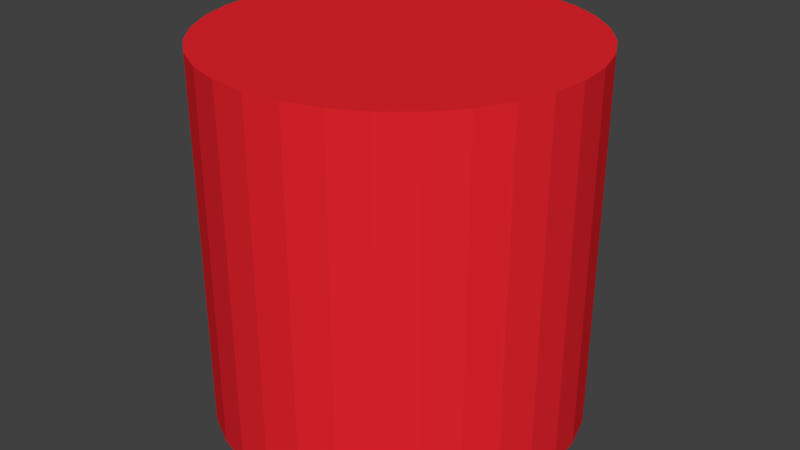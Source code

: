 # Source: Hollow_Cylinder.blend  (saved by Blender 2.79.0; exported with 4.5.12 LTS)
import bpy
from mathutils import Matrix  # noqa: F401  (used for matrix-valued properties, if any)

bpy.ops.wm.read_factory_settings(use_empty=True)
scene = bpy.context.scene
scene.name = 'Scene'

# ---- collections
col_collection_1 = bpy.data.collections.new('Collection 1'); scene.collection.children.link(col_collection_1)

# ---- materials (node trees are filled in below, after node groups)
mat_material_001 = bpy.data.materials.new('Material.001')
mat_material_001.alpha_threshold = 0.0
mat_material_001.use_transparent_shadow = False
mat_material_001.diffuse_color = (0.8, 0.01829, 0.02687, 1.0)
mat_material_001.roughness = 0.5

# ---- material node trees

# ---- world
world_world = bpy.data.worlds.new('World'); scene.world = world_world
world_world.color = (0.05088, 0.05088, 0.05088)
world_world.use_sun_shadow = False
world_world.sun_shadow_jitter_overblur = 0.0
world_world.cycles.sampling_method = 'MANUAL'

# ---- meshes
me_cylinder = bpy.data.meshes.new('Cylinder')
me_cylinder.from_pydata([(1.748e-07, 2.0, 2.0), (2.401e-08, 1.479, -2.0), (-0.3902, 1.962, 2.0), (-0.2886, 1.451, -2.0), (-0.7654, 1.848, 2.0), (-0.5661, 1.367, -2.0), (-1.111, 1.663, 2.0), (-0.8218, 1.23, -2.0), (-1.414, 1.414, 2.0), (-1.046, 1.046, -2.0), (-1.663, 1.111, 2.0), (-1.23, 0.8218, -2.0), (-1.848, 0.7654, 2.0), (-1.367, 0.5661, -2.0), (-1.962, 0.3902, 2.0), (-1.451, 0.2886, -2.0), (-2.0, 1.51e-07, 2.0), (-1.479, 7.106e-08, -2.0), (-1.962, -0.3902, 2.0), (-1.451, -0.2886, -2.0), (-1.848, -0.7654, 2.0), (-1.367, -0.5661, -2.0), (-1.663, -1.111, 2.0), (-1.23, -0.8218, -2.0), (-1.414, -1.414, 2.0), (-1.046, -1.046, -2.0), (-1.111, -1.663, 2.0), (-0.8218, -1.23, -2.0), (-0.7654, -1.848, 2.0), (-0.5661, -1.367, -2.0), (-0.3902, -1.962, 2.0), (-0.2886, -1.451, -2.0), (8.265e-07, -2.0, 2.0), (3.17e-07, -1.479, -2.0), (0.3902, -1.962, 2.0), (0.2886, -1.451, -2.0), (0.7654, -1.848, 2.0), (0.5661, -1.367, -2.0), (1.111, -1.663, 2.0), (0.8218, -1.23, -2.0), (1.414, -1.414, 2.0), (1.046, -1.046, -2.0), (1.663, -1.111, 2.0), (1.23, -0.8218, -2.0), (1.848, -0.7654, 2.0), (1.367, -0.5661, -2.0), (1.962, -0.3902, 2.0), (1.451, -0.2886, -2.0), (2.0, 1.931e-06, 2.0), (1.479, 1.456e-06, -2.0), (1.962, 0.3902, 2.0), (1.451, 0.2886, -2.0), (1.848, 0.7654, 2.0), (1.367, 0.5661, -2.0), (1.663, 1.111, 2.0), (1.23, 0.8218, -2.0), (1.414, 1.414, 2.0), (1.046, 1.046, -2.0), (1.111, 1.663, 2.0), (0.8218, 1.23, -2.0), (0.7654, 1.848, 2.0), (0.5661, 1.367, -2.0), (0.3902, 1.962, 2.0), (0.2886, 1.451, -2.0), (-0.3902, 1.962, -2.0), (-1.748e-07, 2.0, -2.0), (-0.7654, 1.848, -2.0), (-1.111, 1.663, -2.0), (-1.414, 1.414, -2.0), (-1.663, 1.111, -2.0), (-1.848, 0.7654, -2.0), (-1.962, 0.3902, -2.0), (-2.0, 1.51e-07, -2.0), (-1.962, -0.3902, -2.0), (-1.848, -0.7654, -2.0), (-1.663, -1.111, -2.0), (-1.414, -1.414, -2.0), (-1.111, -1.663, -2.0), (-0.7654, -1.848, -2.0), (-0.3902, -1.962, -2.0), (4.768e-07, -2.0, -2.0), (0.3902, -1.962, -2.0), (0.7654, -1.848, -2.0), (1.111, -1.663, -2.0), (1.414, -1.414, -2.0), (1.663, -1.111, -2.0), (1.848, -0.7654, -2.0), (1.962, -0.3902, -2.0), (2.0, 1.931e-06, -2.0), (1.962, 0.3902, -2.0), (1.848, 0.7654, -2.0), (1.663, 1.111, -2.0), (1.414, 1.414, -2.0), (1.111, 1.663, -2.0), (0.7654, 1.848, -2.0), (0.3902, 1.962, -2.0), (-0.2886, 1.451, 1.535), (5.182e-07, 1.479, 1.535), (-0.5661, 1.367, 1.535), (-0.8218, 1.23, 1.535), (-1.046, 1.046, 1.535), (-1.23, 0.8218, 1.535), (-1.367, 0.5661, 1.535), (-1.451, 0.2886, 1.535), (-1.479, 7.106e-08, 1.535), (-1.451, -0.2886, 1.535), (-1.367, -0.5661, 1.535), (-1.23, -0.8218, 1.535), (-1.046, -1.046, 1.535), (-0.8218, -1.23, 1.535), (-0.5661, -1.367, 1.535), (-0.2886, -1.451, 1.535), (8.112e-07, -1.479, 1.535), (0.2886, -1.451, 1.535), (0.5661, -1.367, 1.535), (0.8218, -1.23, 1.535), (1.046, -1.046, 1.535), (1.23, -0.8218, 1.535), (1.367, -0.5661, 1.535), (1.451, -0.2886, 1.535), (1.479, 1.456e-06, 1.535), (1.451, 0.2886, 1.535), (1.367, 0.5661, 1.535), (1.23, 0.8218, 1.535), (1.046, 1.046, 1.535), (0.8218, 1.23, 1.535), (0.5661, 1.367, 1.535), (0.2886, 1.451, 1.535)], [], [(0, 65, 64, 2), (2, 64, 66, 4), (4, 66, 67, 6), (6, 67, 68, 8), (8, 68, 69, 10), (10, 69, 70, 12), (12, 70, 71, 14), (14, 71, 72, 16), (16, 72, 73, 18), (18, 73, 74, 20), (20, 74, 75, 22), (22, 75, 76, 24), (24, 76, 77, 26), (26, 77, 78, 28), (28, 78, 79, 30), (30, 79, 80, 32), (32, 80, 81, 34), (34, 81, 82, 36), (36, 82, 83, 38), (38, 83, 84, 40), (40, 84, 85, 42), (42, 85, 86, 44), (44, 86, 87, 46), (46, 87, 88, 48), (48, 88, 89, 50), (50, 89, 90, 52), (52, 90, 91, 54), (54, 91, 92, 56), (56, 92, 93, 58), (58, 93, 94, 60), (55, 53, 122, 123), (60, 94, 95, 62), (62, 95, 65, 0), (0, 2, 4, 6, 8, 10, 12, 14, 16, 18, 20, 22, 24, 26, 28, 30, 32, 34, 36, 38, 40, 42, 44, 46, 48, 50, 52, 54, 56, 58, 60, 62), (1, 3, 64, 65), (3, 5, 66, 64), (5, 7, 67, 66), (7, 9, 68, 67), (9, 11, 69, 68), (11, 13, 70, 69), (13, 15, 71, 70), (15, 17, 72, 71), (17, 19, 73, 72), (19, 21, 74, 73), (21, 23, 75, 74), (23, 25, 76, 75), (25, 27, 77, 76), (27, 29, 78, 77), (29, 31, 79, 78), (31, 33, 80, 79), (33, 35, 81, 80), (35, 37, 82, 81), (37, 39, 83, 82), (39, 41, 84, 83), (41, 43, 85, 84), (43, 45, 86, 85), (45, 47, 87, 86), (47, 49, 88, 87), (49, 51, 89, 88), (51, 53, 90, 89), (53, 55, 91, 90), (55, 57, 92, 91), (57, 59, 93, 92), (59, 61, 94, 93), (61, 63, 95, 94), (63, 1, 65, 95), (96, 97, 127, 126, 125, 124, 123, 122, 121, 120, 119, 118, 117, 116, 115, 114, 113, 112, 111, 110, 109, 108, 107, 106, 105, 104, 103, 102, 101, 100, 99, 98), (29, 27, 109, 110), (3, 1, 97, 96), (57, 55, 123, 124), (31, 29, 110, 111), (5, 3, 96, 98), (59, 57, 124, 125), (33, 31, 111, 112), (7, 5, 98, 99), (61, 59, 125, 126), (35, 33, 112, 113), (9, 7, 99, 100), (63, 61, 126, 127), (37, 35, 113, 114), (11, 9, 100, 101), (1, 63, 127, 97), (39, 37, 114, 115), (13, 11, 101, 102), (41, 39, 115, 116), (15, 13, 102, 103), (43, 41, 116, 117), (17, 15, 103, 104), (45, 43, 117, 118), (19, 17, 104, 105), (47, 45, 118, 119), (21, 19, 105, 106), (49, 47, 119, 120), (23, 21, 106, 107), (51, 49, 120, 121), (25, 23, 107, 108), (53, 51, 121, 122), (27, 25, 108, 109)])
me_cylinder.materials.append(mat_material_001)
me_cylinder.use_remesh_preserve_volume = False
me_cylinder.use_remesh_preserve_attributes = False
me_cylinder.use_mirror_vertex_groups = False
me_cylinder.update()

# ---- objects
ob_hollow_cylinder = bpy.data.objects.new('Hollow Cylinder', me_cylinder)

# ---- transforms, parenting, visibility, modifiers, constraints
ob_hollow_cylinder.location = (0.0, 0.0, 0.0)
ob_hollow_cylinder.lineart.crease_threshold = 0.0

# ---- collection membership
col_collection_1.objects.link(ob_hollow_cylinder)

# ---- scene / render settings (as saved in the file)
scene.frame_start = 1; scene.frame_end = 250; scene.frame_set(1)
scene.render.engine = 'BLENDER_EEVEE_NEXT'
scene.render.resolution_percentage = 50
scene.render.dither_intensity = 0.0
scene.cycles.use_denoising = False
scene.cycles.samples = 128
scene.cycles.sampling_pattern = 'TABULATED_SOBOL'
scene.cycles.use_adaptive_sampling = False
scene.cycles.use_light_tree = False
scene.cycles.blur_glossy = 0.0
scene.cycles.sample_clamp_indirect = 0.0
scene.view_settings.view_transform = 'Standard'
bpy.context.view_layer.update()

# ---- added for rendering (the .blend has no active camera and no usable light): camera, sun
cam_auto = bpy.data.cameras.new('AutoCamera')
cam_auto.lens = 50.0
cam_auto.sensor_width = 36.0
cam_auto.clip_end = 1000.0
ob_auto_camera = bpy.data.objects.new('AutoCamera', cam_auto)
scene.collection.objects.link(ob_auto_camera)
ob_auto_camera.location = (6.41014, -7.69217, 5.12812)
ob_auto_camera.rotation_euler = (1.09748, -7.21219e-08, 0.694738)
scene.camera = ob_auto_camera
light_auto_sun = bpy.data.lights.new('AutoSun', 'SUN')
light_auto_sun.energy = 3.0
light_auto_sun.angle = 0.0523599
ob_auto_sun = bpy.data.objects.new('AutoSun', light_auto_sun)
scene.collection.objects.link(ob_auto_sun)
ob_auto_sun.rotation_euler = (0.872665, 0.174533, 0.523599)
bpy.context.view_layer.update()
